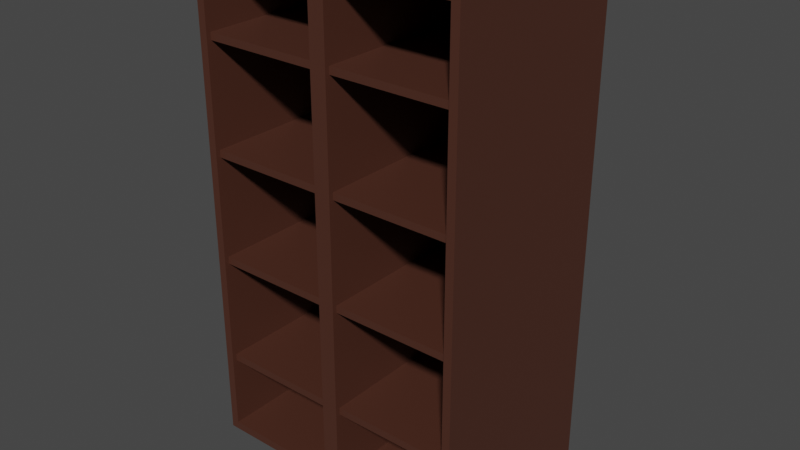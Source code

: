 # Source: OpenDoorTallCabinet1.blend  (saved by Blender 3.2.14; exported with 4.5.12 LTS)
import bpy
from mathutils import Matrix  # noqa: F401  (used for matrix-valued properties, if any)

bpy.ops.wm.read_factory_settings(use_empty=True)
scene = bpy.context.scene
scene.name = 'Scene'

# ---- collections
col_collection = bpy.data.collections.new('Collection'); scene.collection.children.link(col_collection)

# ---- materials (node trees are filled in below, after node groups)
mat_woodopendoortallcabinet1 = bpy.data.materials.new('WoodOpenDoorTallCabinet1')

# ---- material node trees
mat_woodopendoortallcabinet1.use_nodes = True; mat_woodopendoortallcabinet1.node_tree.nodes.clear()
_N = mat_woodopendoortallcabinet1.node_tree.nodes; _L = mat_woodopendoortallcabinet1.node_tree.links
n0 = _N.new('ShaderNodeBsdfPrincipled'); n0.name = 'Principled BSDF'; n0.location = (10, 300)
n0.distribution = 'GGX'
n0.subsurface_method = 'RANDOM_WALK_SKIN'
n0.inputs[0].default_value = (0.07227, 0.02519, 0.01521, 1.0)
n0.inputs[3].default_value = 1.45
n0.inputs[27].default_value = (0.0, 0.0, 0.0, 1.0)
n0.inputs[28].default_value = 1.0
n1 = _N.new('ShaderNodeOutputMaterial'); n1.name = 'Material Output'; n1.location = (300, 300)
_L.new(n0.outputs[0], n1.inputs[0])
n1.is_active_output = True

# ---- world
world_world = bpy.data.worlds.new('World'); scene.world = world_world
world_world.use_nodes = True; world_world.node_tree.nodes.clear()
_N = world_world.node_tree.nodes; _L = world_world.node_tree.links
n0 = _N.new('ShaderNodeOutputWorld'); n0.name = 'World Output'; n0.location = (300, 300)
n1 = _N.new('ShaderNodeBackground'); n1.name = 'Background'; n1.location = (10, 300)
n1.inputs[0].default_value = (0.05088, 0.05088, 0.05088, 1.0)
_L.new(n1.outputs[0], n0.inputs[0])
n0.is_active_output = True
world_world.color = (0.05088, 0.05088, 0.05088)
world_world.use_sun_shadow = False
world_world.sun_shadow_jitter_overblur = 0.0

# ---- meshes
me_cube_002 = bpy.data.meshes.new('Cube.002')
me_cube_002.from_pydata([(-0.4405, -0.312, -0.9009), (-0.4683, 0.3742, -0.9286), (-0.0279, -0.312, -0.9009), (7.429e-08, 0.3742, -0.9286), (-0.4683, -0.312, -0.9286), (7.429e-08, -0.312, -0.9286), (-0.4405, 0.3598, -0.9009), (-0.0279, 0.3598, -0.9009), (-0.4683, -0.1941, -0.9286), (7.429e-08, -0.1941, -0.9286), (7.429e-08, 0.3742, -1.024), (-0.4683, 0.3742, -1.024), (7.429e-08, -0.1941, -1.024), (-0.4683, -0.1941, -1.024), (-0.4685, 0.3742, 0.766), (7.429e-08, 0.3742, 0.766), (-0.0279, 0.3598, 0.766), (-0.0279, -0.312, 0.766), (-0.4405, 0.3598, 0.766), (-0.4685, -0.312, 0.766), (7.429e-08, -0.312, 0.766), (-0.4405, -0.312, 0.766), (-0.4685, -0.1941, 0.766), (7.429e-08, -0.1941, 0.766), (-0.0279, -0.1919, -0.9009), (-0.4405, -0.1919, -0.9009), (-0.4405, -0.1919, 0.766), (-0.0279, -0.1919, 0.766), (7.429e-08, 0.3742, 0.7349), (-0.0279, 0.3598, 0.7363), (-0.4405, 0.3598, 0.7363), (7.429e-08, -0.312, 0.7349), (-0.4685, 0.3742, 0.7349), (-0.0279, -0.312, 0.7363), (-0.4685, -0.312, 0.7349), (-0.4405, -0.312, 0.7363), (-0.4685, -0.1941, 0.7349), (-0.4405, -0.1919, 0.7363), (-0.0279, -0.1919, 0.7363), (-0.4598, -0.296, -0.6546), (-0.4598, -0.296, -0.6299), (-0.4598, 0.3642, -0.6546), (-0.4598, 0.3642, -0.6299), (-0.008688, -0.296, -0.6546), (-0.008688, -0.296, -0.6299), (-0.008688, 0.3642, -0.6546), (-0.008688, 0.3642, -0.6299), (-0.4598, -0.296, -0.2837), (-0.4598, -0.296, -0.2589), (-0.4598, 0.3642, -0.2837), (-0.4598, 0.3642, -0.2589), (-0.008688, -0.296, -0.2837), (-0.008688, -0.296, -0.2589), (-0.008688, 0.3642, -0.2837), (-0.008688, 0.3642, -0.2589), (-0.4598, -0.296, 0.08729), (-0.4598, -0.296, 0.112), (-0.4598, 0.3642, 0.08729), (-0.4598, 0.3642, 0.112), (-0.008688, -0.296, 0.08729), (-0.008688, -0.296, 0.112), (-0.008688, 0.3642, 0.08729), (-0.008688, 0.3642, 0.112), (-0.4598, -0.296, 0.4582), (-0.4598, -0.296, 0.483), (-0.4598, 0.3642, 0.4582), (-0.4598, 0.3642, 0.483), (-0.008688, -0.296, 0.4582), (-0.008688, -0.296, 0.483), (-0.008688, 0.3642, 0.4582), (-0.008688, 0.3642, 0.483), (0.4405, -0.312, -0.9009), (0.4683, 0.3742, -0.9286), (0.0279, -0.312, -0.9009), (0.4683, -0.312, -0.9286), (0.4405, 0.3598, -0.9009), (0.0279, 0.3598, -0.9009), (0.4683, -0.1941, -0.9286), (0.4683, 0.3742, -1.024), (0.4683, -0.1941, -1.024), (0.4685, 0.3742, 0.766), (0.0279, 0.3598, 0.766), (0.0279, -0.312, 0.766), (0.4405, 0.3598, 0.766), (0.4685, -0.312, 0.766), (0.4405, -0.312, 0.766), (0.4685, -0.1941, 0.766), (0.0279, -0.1919, -0.9009), (0.4405, -0.1919, -0.9009), (0.4405, -0.1919, 0.766), (0.0279, -0.1919, 0.766), (0.0279, 0.3598, 0.7363), (0.4405, 0.3598, 0.7363), (0.4685, 0.3742, 0.7349), (0.0279, -0.312, 0.7363), (0.4685, -0.312, 0.7349), (0.4405, -0.312, 0.7363), (0.4685, -0.1941, 0.7349), (0.4405, -0.1919, 0.7363), (0.0279, -0.1919, 0.7363), (0.4598, -0.296, -0.6546), (0.4598, -0.296, -0.6299), (0.4598, 0.3642, -0.6546), (0.4598, 0.3642, -0.6299), (0.008688, -0.296, -0.6546), (0.008688, -0.296, -0.6299), (0.008688, 0.3642, -0.6546), (0.008688, 0.3642, -0.6299), (0.4598, -0.296, -0.2837), (0.4598, -0.296, -0.2589), (0.4598, 0.3642, -0.2837), (0.4598, 0.3642, -0.2589), (0.008688, -0.296, -0.2837), (0.008688, -0.296, -0.2589), (0.008688, 0.3642, -0.2837), (0.008688, 0.3642, -0.2589), (0.4598, -0.296, 0.08729), (0.4598, -0.296, 0.112), (0.4598, 0.3642, 0.08729), (0.4598, 0.3642, 0.112), (0.008688, -0.296, 0.08729), (0.008688, -0.296, 0.112), (0.008688, 0.3642, 0.08729), (0.008688, 0.3642, 0.112), (0.4598, -0.296, 0.4582), (0.4598, -0.296, 0.483), (0.4598, 0.3642, 0.4582), (0.4598, 0.3642, 0.483), (0.008688, -0.296, 0.4582), (0.008688, -0.296, 0.483), (0.008688, 0.3642, 0.4582), (0.008688, 0.3642, 0.483)], [], [(28, 3, 1, 32), (34, 4, 0, 35), (38, 29, 7, 24), (37, 25, 6, 30), (33, 2, 5, 31), (29, 30, 6, 7), (25, 24, 7, 6), (8, 9, 5, 4), (2, 0, 4, 5), (36, 8, 4, 34), (32, 1, 8, 36), (1, 3, 10, 11), (11, 10, 12, 13), (9, 8, 13, 12), (3, 9, 12, 10), (8, 1, 11, 13), (14, 18, 16, 15), (0, 2, 24, 25), (35, 0, 25, 37), (33, 38, 24, 2), (22, 19, 21, 26), (18, 14, 22, 26), (16, 27, 23, 15), (20, 23, 27, 17), (26, 21, 17, 27), (18, 26, 27, 16), (14, 32, 36, 22), (22, 36, 34, 19), (16, 18, 30, 29), (17, 33, 31, 20), (37, 30, 29, 38), (35, 37, 38, 33), (19, 34, 35, 21), (15, 28, 32, 14), (21, 35, 33, 17), (39, 40, 42, 41), (41, 42, 46, 45), (45, 46, 44, 43), (43, 44, 40, 39), (41, 45, 43, 39), (46, 42, 40, 44), (47, 48, 50, 49), (49, 50, 54, 53), (53, 54, 52, 51), (51, 52, 48, 47), (49, 53, 51, 47), (54, 50, 48, 52), (55, 56, 58, 57), (57, 58, 62, 61), (61, 62, 60, 59), (59, 60, 56, 55), (57, 61, 59, 55), (62, 58, 56, 60), (63, 64, 66, 65), (65, 66, 70, 69), (69, 70, 68, 67), (67, 68, 64, 63), (65, 69, 67, 63), (70, 66, 64, 68), (28, 93, 72, 3), (95, 96, 71, 74), (99, 87, 76, 91), (98, 92, 75, 88), (94, 31, 5, 73), (91, 76, 75, 92), (88, 75, 76, 87), (77, 74, 5, 9), (73, 5, 74, 71), (97, 95, 74, 77), (93, 97, 77, 72), (72, 78, 10, 3), (78, 79, 12, 10), (9, 12, 79, 77), (77, 79, 78, 72), (80, 15, 81, 83), (71, 88, 87, 73), (96, 98, 88, 71), (94, 73, 87, 99), (86, 89, 85, 84), (83, 89, 86, 80), (81, 15, 23, 90), (20, 82, 90, 23), (89, 90, 82, 85), (83, 81, 90, 89), (80, 86, 97, 93), (86, 84, 95, 97), (81, 91, 92, 83), (82, 20, 31, 94), (98, 99, 91, 92), (96, 94, 99, 98), (84, 85, 96, 95), (15, 80, 93, 28), (85, 82, 94, 96), (100, 102, 103, 101), (102, 106, 107, 103), (106, 104, 105, 107), (104, 100, 101, 105), (102, 100, 104, 106), (107, 105, 101, 103), (108, 110, 111, 109), (110, 114, 115, 111), (114, 112, 113, 115), (112, 108, 109, 113), (110, 108, 112, 114), (115, 113, 109, 111), (116, 118, 119, 117), (118, 122, 123, 119), (122, 120, 121, 123), (120, 116, 117, 121), (118, 116, 120, 122), (123, 121, 117, 119), (124, 126, 127, 125), (126, 130, 131, 127), (130, 128, 129, 131), (128, 124, 125, 129), (126, 124, 128, 130), (131, 129, 125, 127)])
_uv = me_cube_002.uv_layers.new(name='UVMap')
_uv.uv.foreach_set('vector', [0.5465, 0.5, 0.375, 0.5, 0.375, 0.25, 0.5465, 0.25, 0.5465, 1.0, 0.375, 1.0, 0.3828, 0.9852, 0.5436, 0.9852, 0.5436, 0.7648, 0.5436, 0.7648, 0.3828, 0.7648, 0.3828, 0.7648, 0.5436, 0.9852, 0.3828, 0.9852, 0.3828, 0.9852, 0.5436, 0.9852, 0.5436, 0.7648, 0.3828, 0.7648, 0.375, 0.75, 0.5465, 0.75, 0.5436, 0.7648, 0.5436, 0.9852, 0.3828, 0.9852, 0.3828, 0.7648, 0.3828, 0.9852, 0.3828, 0.7648, 0.3828, 0.7648, 0.3828, 0.9852, 0.125, 0.7, 0.375, 0.7, 0.375, 0.75, 0.125, 0.75, 0.3828, 0.7648, 0.3828, 0.9852, 0.375, 1.0, 0.375, 0.75, 0.5465, 0.05, 0.375, 0.05, 0.375, 0.0, 0.5465, 0.0, 0.5465, 0.25, 0.375, 0.25, 0.375, 0.05, 0.5465, 0.05, 0.375, 0.25, 0.375, 0.5, 0.375, 0.5, 0.375, 0.25, 0.125, 0.5, 0.375, 0.5, 0.375, 0.7, 0.125, 0.7, 0.375, 0.7, 0.125, 0.7, 0.125, 0.7, 0.375, 0.7, 0.375, 0.5, 0.375, 0.7, 0.375, 0.7, 0.375, 0.5, 0.375, 0.05, 0.375, 0.25, 0.375, 0.25, 0.375, 0.05, 0.5555, 0.25, 0.5521, 0.9852, 0.5521, 0.7648, 0.5555, 0.5, 0.3828, 0.9852, 0.3828, 0.7648, 0.3828, 0.7648, 0.3828, 0.9852, 0.5436, 0.9852, 0.3828, 0.9852, 0.3828, 0.9852, 0.5436, 0.9852, 0.5436, 0.7648, 0.5436, 0.7648, 0.3828, 0.7648, 0.3828, 0.7648, 0.5555, 0.05, 0.5555, 1.0, 0.5521, 0.9852, 0.5521, 0.9852, 0.5521, 0.9852, 0.5555, 0.25, 0.5555, 0.05, 0.5521, 0.9852, 0.5521, 0.7648, 0.5521, 0.7648, 0.5555, 0.7, 0.5555, 0.5, 0.5555, 0.75, 0.5555, 0.7, 0.5521, 0.7648, 0.5521, 0.7648, 0.5521, 0.9852, 0.5521, 0.9852, 0.5521, 0.7648, 0.5521, 0.7648, 0.5521, 0.9852, 0.5521, 0.9852, 0.5521, 0.7648, 0.5521, 0.7648, 0.5555, 0.25, 0.5465, 0.25, 0.5465, 0.05, 0.5555, 0.05, 0.5555, 0.05, 0.5465, 0.05, 0.5465, 0.0, 0.5555, 0.0, 0.5521, 0.7648, 0.5521, 0.9852, 0.5436, 0.9852, 0.5436, 0.7648, 0.5521, 0.7648, 0.5436, 0.7648, 0.5465, 0.75, 0.5555, 0.75, 0.5436, 0.9852, 0.5436, 0.9852, 0.5436, 0.7648, 0.5436, 0.7648, 0.5436, 0.9852, 0.5436, 0.9852, 0.5436, 0.7648, 0.5436, 0.7648, 0.5555, 1.0, 0.5465, 1.0, 0.5436, 0.9852, 0.5521, 0.9852, 0.5555, 0.5, 0.5465, 0.5, 0.5465, 0.25, 0.5555, 0.25, 0.5521, 0.9852, 0.5436, 0.9852, 0.5436, 0.7648, 0.5521, 0.7648, 0.375, 0.0, 0.625, 0.0, 0.625, 0.25, 0.375, 0.25, 0.375, 0.25, 0.625, 0.25, 0.625, 0.5, 0.375, 0.5, 0.375, 0.5, 0.625, 0.5, 0.625, 0.75, 0.375, 0.75, 0.375, 0.75, 0.625, 0.75, 0.625, 1.0, 0.375, 1.0, 0.125, 0.5, 0.375, 0.5, 0.375, 0.75, 0.125, 0.75, 0.625, 0.5, 0.875, 0.5, 0.875, 0.75, 0.625, 0.75, 0.375, 0.0, 0.625, 0.0, 0.625, 0.25, 0.375, 0.25, 0.375, 0.25, 0.625, 0.25, 0.625, 0.5, 0.375, 0.5, 0.375, 0.5, 0.625, 0.5, 0.625, 0.75, 0.375, 0.75, 0.375, 0.75, 0.625, 0.75, 0.625, 1.0, 0.375, 1.0, 0.125, 0.5, 0.375, 0.5, 0.375, 0.75, 0.125, 0.75, 0.625, 0.5, 0.875, 0.5, 0.875, 0.75, 0.625, 0.75, 0.375, 0.0, 0.625, 0.0, 0.625, 0.25, 0.375, 0.25, 0.375, 0.25, 0.625, 0.25, 0.625, 0.5, 0.375, 0.5, 0.375, 0.5, 0.625, 0.5, 0.625, 0.75, 0.375, 0.75, 0.375, 0.75, 0.625, 0.75, 0.625, 1.0, 0.375, 1.0, 0.125, 0.5, 0.375, 0.5, 0.375, 0.75, 0.125, 0.75, 0.625, 0.5, 0.875, 0.5, 0.875, 0.75, 0.625, 0.75, 0.375, 0.0, 0.625, 0.0, 0.625, 0.25, 0.375, 0.25, 0.375, 0.25, 0.625, 0.25, 0.625, 0.5, 0.375, 0.5, 0.375, 0.5, 0.625, 0.5, 0.625, 0.75, 0.375, 0.75, 0.375, 0.75, 0.625, 0.75, 0.625, 1.0, 0.375, 1.0, 0.125, 0.5, 0.375, 0.5, 0.375, 0.75, 0.125, 0.75, 0.625, 0.5, 0.875, 0.5, 0.875, 0.75, 0.625, 0.75, 0.5465, 0.5, 0.5465, 0.25, 0.375, 0.25, 0.375, 0.5, 0.5465, 1.0, 0.5436, 0.9852, 0.3828, 0.9852, 0.375, 1.0, 0.5436, 0.7648, 0.3828, 0.7648, 0.3828, 0.7648, 0.5436, 0.7648, 0.5436, 0.9852, 0.5436, 0.9852, 0.3828, 0.9852, 0.3828, 0.9852, 0.5436, 0.7648, 0.5465, 0.75, 0.375, 0.75, 0.3828, 0.7648, 0.5436, 0.7648, 0.3828, 0.7648, 0.3828, 0.9852, 0.5436, 0.9852, 0.3828, 0.9852, 0.3828, 0.9852, 0.3828, 0.7648, 0.3828, 0.7648, 0.125, 0.7, 0.125, 0.75, 0.375, 0.75, 0.375, 0.7, 0.3828, 0.7648, 0.375, 0.75, 0.375, 1.0, 0.3828, 0.9852, 0.5465, 0.05, 0.5465, 0.0, 0.375, 0.0, 0.375, 0.05, 0.5465, 0.25, 0.5465, 0.05, 0.375, 0.05, 0.375, 0.25, 0.375, 0.25, 0.375, 0.25, 0.375, 0.5, 0.375, 0.5, 0.125, 0.5, 0.125, 0.7, 0.375, 0.7, 0.375, 0.5, 0.375, 0.7, 0.375, 0.7, 0.125, 0.7, 0.125, 0.7, 0.375, 0.05, 0.375, 0.05, 0.375, 0.25, 0.375, 0.25, 0.5555, 0.25, 0.5555, 0.5, 0.5521, 0.7648, 0.5521, 0.9852, 0.3828, 0.9852, 0.3828, 0.9852, 0.3828, 0.7648, 0.3828, 0.7648, 0.5436, 0.9852, 0.5436, 0.9852, 0.3828, 0.9852, 0.3828, 0.9852, 0.5436, 0.7648, 0.3828, 0.7648, 0.3828, 0.7648, 0.5436, 0.7648, 0.5555, 0.05, 0.5521, 0.9852, 0.5521, 0.9852, 0.5555, 1.0, 0.5521, 0.9852, 0.5521, 0.9852, 0.5555, 0.05, 0.5555, 0.25, 0.5521, 0.7648, 0.5555, 0.5, 0.5555, 0.7, 0.5521, 0.7648, 0.5555, 0.75, 0.5521, 0.7648, 0.5521, 0.7648, 0.5555, 0.7, 0.5521, 0.9852, 0.5521, 0.7648, 0.5521, 0.7648, 0.5521, 0.9852, 0.5521, 0.9852, 0.5521, 0.7648, 0.5521, 0.7648, 0.5521, 0.9852, 0.5555, 0.25, 0.5555, 0.05, 0.5465, 0.05, 0.5465, 0.25, 0.5555, 0.05, 0.5555, 0.0, 0.5465, 0.0, 0.5465, 0.05, 0.5521, 0.7648, 0.5436, 0.7648, 0.5436, 0.9852, 0.5521, 0.9852, 0.5521, 0.7648, 0.5555, 0.75, 0.5465, 0.75, 0.5436, 0.7648, 0.5436, 0.9852, 0.5436, 0.7648, 0.5436, 0.7648, 0.5436, 0.9852, 0.5436, 0.9852, 0.5436, 0.7648, 0.5436, 0.7648, 0.5436, 0.9852, 0.5555, 1.0, 0.5521, 0.9852, 0.5436, 0.9852, 0.5465, 1.0, 0.5555, 0.5, 0.5555, 0.25, 0.5465, 0.25, 0.5465, 0.5, 0.5521, 0.9852, 0.5521, 0.7648, 0.5436, 0.7648, 0.5436, 0.9852, 0.375, 0.0, 0.375, 0.25, 0.625, 0.25, 0.625, 0.0, 0.375, 0.25, 0.375, 0.5, 0.625, 0.5, 0.625, 0.25, 0.375, 0.5, 0.375, 0.75, 0.625, 0.75, 0.625, 0.5, 0.375, 0.75, 0.375, 1.0, 0.625, 1.0, 0.625, 0.75, 0.125, 0.5, 0.125, 0.75, 0.375, 0.75, 0.375, 0.5, 0.625, 0.5, 0.625, 0.75, 0.875, 0.75, 0.875, 0.5, 0.375, 0.0, 0.375, 0.25, 0.625, 0.25, 0.625, 0.0, 0.375, 0.25, 0.375, 0.5, 0.625, 0.5, 0.625, 0.25, 0.375, 0.5, 0.375, 0.75, 0.625, 0.75, 0.625, 0.5, 0.375, 0.75, 0.375, 1.0, 0.625, 1.0, 0.625, 0.75, 0.125, 0.5, 0.125, 0.75, 0.375, 0.75, 0.375, 0.5, 0.625, 0.5, 0.625, 0.75, 0.875, 0.75, 0.875, 0.5, 0.375, 0.0, 0.375, 0.25, 0.625, 0.25, 0.625, 0.0, 0.375, 0.25, 0.375, 0.5, 0.625, 0.5, 0.625, 0.25, 0.375, 0.5, 0.375, 0.75, 0.625, 0.75, 0.625, 0.5, 0.375, 0.75, 0.375, 1.0, 0.625, 1.0, 0.625, 0.75, 0.125, 0.5, 0.125, 0.75, 0.375, 0.75, 0.375, 0.5, 0.625, 0.5, 0.625, 0.75, 0.875, 0.75, 0.875, 0.5, 0.375, 0.0, 0.375, 0.25, 0.625, 0.25, 0.625, 0.0, 0.375, 0.25, 0.375, 0.5, 0.625, 0.5, 0.625, 0.25, 0.375, 0.5, 0.375, 0.75, 0.625, 0.75, 0.625, 0.5, 0.375, 0.75, 0.375, 1.0, 0.625, 1.0, 0.625, 0.75, 0.125, 0.5, 0.125, 0.75, 0.375, 0.75, 0.375, 0.5, 0.625, 0.5, 0.625, 0.75, 0.875, 0.75, 0.875, 0.5])
me_cube_002.materials.append(mat_woodopendoortallcabinet1)
me_cube_002.update()

# ---- objects
ob_opendoortallcabinet1 = bpy.data.objects.new('OpenDoorTallCabinet1', me_cube_002)

# ---- transforms, parenting, visibility, modifiers, constraints
ob_opendoortallcabinet1.location = (-1.497e-07, 3.161e-09, -9.934e-09)

# ---- collection membership
col_collection.objects.link(ob_opendoortallcabinet1)

# ---- scene / render settings (as saved in the file)
scene.frame_start = 1; scene.frame_end = 250; scene.frame_set(1)
scene.render.engine = 'CYCLES'
scene.cycles.sampling_pattern = 'TABULATED_SOBOL'
scene.cycles.use_light_tree = False
scene.view_settings.view_transform = 'Filmic'
bpy.context.view_layer.update()

# ---- added for rendering (the .blend has no active camera and no usable light): camera, sun
cam_auto = bpy.data.cameras.new('AutoCamera')
cam_auto.lens = 50.0
cam_auto.sensor_width = 36.0
cam_auto.clip_end = 1000.0
ob_auto_camera = bpy.data.objects.new('AutoCamera', cam_auto)
scene.collection.objects.link(ob_auto_camera)
ob_auto_camera.location = (1.97386, -2.33756, 1.45033)
ob_auto_camera.rotation_euler = (1.09748, -7.21219e-08, 0.694738)
scene.camera = ob_auto_camera
light_auto_sun = bpy.data.lights.new('AutoSun', 'SUN')
light_auto_sun.energy = 3.0
light_auto_sun.angle = 0.0523599
ob_auto_sun = bpy.data.objects.new('AutoSun', light_auto_sun)
scene.collection.objects.link(ob_auto_sun)
ob_auto_sun.rotation_euler = (0.872665, 0.174533, 0.523599)
bpy.context.view_layer.update()

